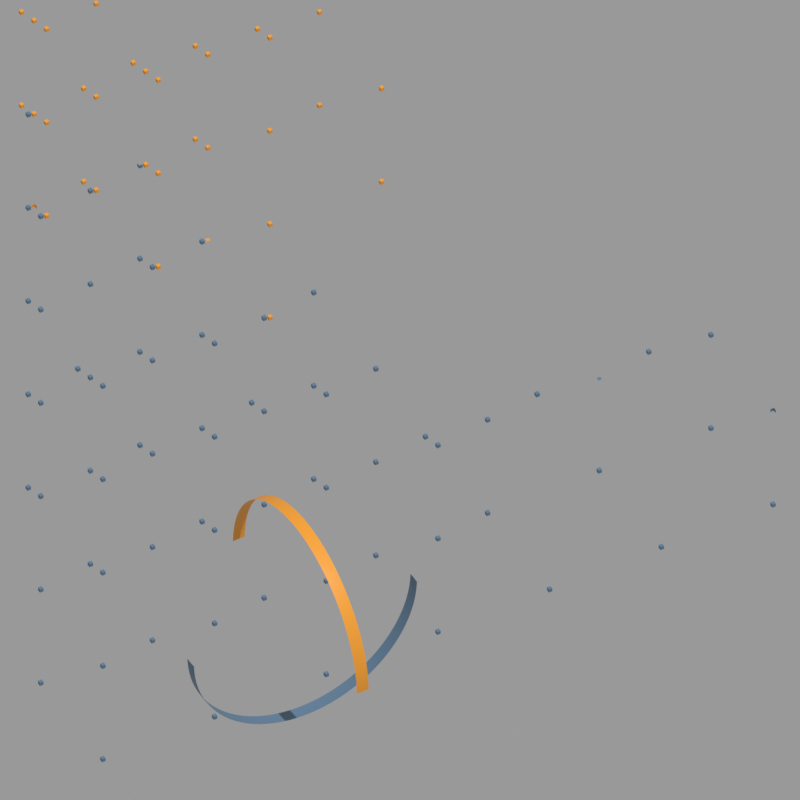 # Source: partition_finding.blend  (saved by Blender 3.5.8; exported with 4.5.12 LTS)
import bpy
from mathutils import Matrix  # noqa: F401  (used for matrix-valued properties, if any)

bpy.ops.wm.read_factory_settings(use_empty=True)
scene = bpy.context.scene
scene.name = 'Scene'

# ---- collections
col_collection = bpy.data.collections.new('Collection'); scene.collection.children.link(col_collection)
col_cube_2_partition = bpy.data.collections.new('Cube 2 Partition'); scene.collection.children.link(col_cube_2_partition)
col_cube_3_partitions = bpy.data.collections.new('Cube 3 Partitions'); scene.collection.children.link(col_cube_3_partitions)

# ---- materials (node trees are filled in below, after node groups)
mat_material_001 = bpy.data.materials.new('Material.001')
mat_material_002 = bpy.data.materials.new('Material.002')
mat_material_003 = bpy.data.materials.new('Material.003')

# ---- node groups
ng_geometry_nodes = bpy.data.node_groups.new('Geometry Nodes', 'GeometryNodeTree')
_s = ng_geometry_nodes.interface.new_socket(name='Geometry', in_out='OUTPUT', socket_type='NodeSocketGeometry')
_s = ng_geometry_nodes.interface.new_socket(name='Distance', in_out='OUTPUT', socket_type='NodeSocketFloat')
_s = ng_geometry_nodes.interface.new_socket(name='Distance', in_out='OUTPUT', socket_type='NodeSocketFloat')
_s = ng_geometry_nodes.interface.new_socket(name='Distance', in_out='OUTPUT', socket_type='NodeSocketFloat')
_s = ng_geometry_nodes.interface.new_socket(name='Geometry', in_out='INPUT', socket_type='NodeSocketGeometry')
ng_geometry_nodes.is_modifier = True
_N = ng_geometry_nodes.nodes; _L = ng_geometry_nodes.links
n0 = _N.new('ShaderNodeCombineXYZ'); n0.name = 'Combine XYZ.001'; n0.location = (-507, 669)
n0.hide = True
n1 = _N.new('GeometryNodeCurvePrimitiveLine'); n1.name = 'Curve Line'; n1.location = (-345, 709)
n1.inputs[2].default_value = (1.0, 0.0, 0.0)
n2 = _N.new('ShaderNodeCombineXYZ'); n2.name = 'Combine XYZ'; n2.location = (-507, 588)
n2.hide = True
n3 = _N.new('ShaderNodeMath'); n3.name = 'Math'; n3.location = (-669, 790)
n3.operation = 'MULTIPLY'
n3.inputs[1].default_value = -1.0
n4 = _N.new('ShaderNodeValue'); n4.name = 'Value'; n4.location = (-831, 669)
n4.outputs[0].default_value = 0.01
n5 = _N.new('GeometryNodeResampleCurve'); n5.name = 'Resample Curve'; n5.location = (-162, 709)
n5.keep_last_segment = False
n6 = _N.new('GeometryNodeCurveToMesh'); n6.name = 'Curve to Mesh.002'; n6.location = (81, -122)
n7 = _N.new('NodeGroupOutput'); n7.name = 'Group Output'; n7.location = (3304, 203)
n8 = _N.new('GeometryNodeCurveArc'); n8.name = 'Arc.001'; n8.location = (-101, -243)
n9 = _N.new('GeometryNodeCurvePrimitiveCircle'); n9.name = 'Curve Circle.003'; n9.location = (851, 486)
n9.inputs[0].default_value = 16
n9.inputs[4].default_value = 0.05
n10 = _N.new('GeometryNodeCurveToMesh'); n10.name = 'Curve to Mesh.005'; n10.location = (831, 1013)
n10.inputs[3].default_value = True
n11 = _N.new('GeometryNodeCurveToMesh'); n11.name = 'Curve to Mesh.004'; n11.location = (831, 669)
n11.inputs[3].default_value = True
n12 = _N.new('ShaderNodeMath'); n12.name = 'Math.012'; n12.location = (-345, 973)
n12.operation = 'DIVIDE'
n12.inputs[1].default_value = 57.3
n13 = _N.new('ShaderNodeValue'); n13.name = 'Value.006'; n13.location = (-507, 1074)
n13.width = 133
n13.outputs[0].default_value = 90.0
n14 = _N.new('ShaderNodeMath'); n14.name = 'Math.013'; n14.location = (-345, 1135)
n14.operation = 'DIVIDE'
n14.inputs[1].default_value = 57.3
n15 = _N.new('ShaderNodeValue'); n15.name = 'Value.007'; n15.location = (-507, 1277)
n15.width = 133
n15.outputs[0].default_value = -90.0
n16 = _N.new('ShaderNodeMath'); n16.name = 'Math.015'; n16.location = (-345, 1338)
n16.operation = 'DIVIDE'
n16.inputs[1].default_value = 57.3
n17 = _N.new('ShaderNodeMath'); n17.name = 'Math.016'; n17.location = (-20, 1338)
n17.operation = 'SUBTRACT'
n18 = _N.new('ShaderNodeMath'); n18.name = 'Math.014'; n18.location = (0, 1135)
n18.operation = 'SUBTRACT'
n19 = _N.new('ShaderNodeMath'); n19.name = 'Math.011'; n19.location = (-182, 973)
n19.operation = 'DIVIDE'
n19.inputs[1].default_value = 2.0
n20 = _N.new('GeometryNodeJoinGeometry'); n20.name = 'Join Geometry'; n20.location = (365, -182)
n21 = _N.new('GeometryNodeProximity'); n21.name = 'Geometry Proximity.001'; n21.location = (365, 142)
n21.target_element = 'EDGES'
n22 = _N.new('GeometryNodeProximity'); n22.name = 'Geometry Proximity.002'; n22.location = (365, -20)
n22.target_element = 'EDGES'
n23 = _N.new('GeometryNodeProximity'); n23.name = 'Geometry Proximity'; n23.location = (365, -263)
n23.target_element = 'EDGES'
n24 = _N.new('ShaderNodeMath'); n24.name = 'Math.001'; n24.location = (588, -263)
n24.operation = 'SUBTRACT'
n25 = _N.new('FunctionNodeCompare'); n25.name = 'Compare'; n25.location = (750, -263)
n25.inputs[6].default_value = (0.0, 0.0, 0.0, 0.0)
n25.inputs[7].default_value = (0.0, 0.0, 0.0, 0.0)
n26 = _N.new('GeometryNodeSeparateGeometry'); n26.name = 'Separate Geometry'; n26.location = (912, -263)
n27 = _N.new('GeometryNodeInstanceOnPoints'); n27.name = 'Instance on Points.001'; n27.location = (-421, -523)
n27.hide = True
n28 = _N.new('GeometryNodeMeshLine'); n28.name = 'Mesh Line.002'; n28.location = (-426, -588)
n28.hide = True
n28.inputs[2].default_value = (0.0, 0.0, -1.0)
n29 = _N.new('GeometryNodeMeshLine'); n29.name = 'Mesh Line'; n29.location = (-640, -498)
n29.hide = True
n29.inputs[2].default_value = (-1.0, 0.0, 0.0)
n29.inputs[3].default_value = (1.0, 0.0, 0.0)
n30 = _N.new('GeometryNodeMeshLine'); n30.name = 'Mesh Line.001'; n30.location = (-649, -547)
n30.hide = True
n30.inputs[2].default_value = (0.0, -1.0, 0.0)
n30.inputs[3].default_value = (0.0, 1.0, 0.0)
n31 = _N.new('GeometryNodeInstanceOnPoints'); n31.name = 'Instance on Points.002'; n31.location = (-243, -527)
n31.hide = True
n32 = _N.new('GeometryNodeMeshCube'); n32.name = 'Cube'; n32.location = (-243, -588)
n33 = _N.new('ShaderNodeValue'); n33.name = 'Value.001'; n33.location = (-953, -426)
n33.outputs[0].default_value = 2.0
n34 = _N.new('NodeReroute'); n34.name = 'Reroute.001'; n34.location = (-750, -628)
n34.width = 16
n34.socket_idname = 'NodeSocketInt'
n35 = _N.new('GeometryNodeSwitch'); n35.name = 'Switch'; n35.location = (-953, -588)
n35.input_type = 'INT'
n35.inputs[1].default_value = 64
n35.inputs[2].default_value = 16
n36 = _N.new('GeometryNodeIsViewport'); n36.name = 'Is Viewport'; n36.location = (-1135, -588)
n37 = _N.new('GeometryNodeInstanceOnPoints'); n37.name = 'Instance on Points'; n37.location = (-81, -527)
n37.hide = True
n38 = _N.new('GeometryNodeRealizeInstances'); n38.name = 'Realize Instances'; n38.location = (81, -527)
n39 = _N.new('ShaderNodeMath'); n39.name = 'Math.002'; n39.location = (-649, -628)
n39.operation = 'DIVIDE'
n40 = _N.new('GeometryNodeMergeByDistance'); n40.name = 'Merge by Distance'; n40.location = (243, -527)
n41 = _N.new('ShaderNodeMath'); n41.name = 'Math.006'; n41.location = (81, -608)
n41.operation = 'DIVIDE'
n41.inputs[1].default_value = 4.0
n42 = _N.new('ShaderNodeMath'); n42.name = 'Math.003'; n42.location = (-486, -790)
n42.operation = 'MULTIPLY'
n42.inputs[0].default_value = 1.414
n43 = _N.new('GeometryNodeMeshCone'); n43.name = 'Cone'; n43.location = (-324, -790)
n43.inputs[0].default_value = 4
n43.inputs[1].default_value = 2
n43.inputs[2].default_value = 2
n44 = _N.new('GeometryNodeTransform'); n44.name = 'Transform Geometry.004'; n44.location = (-162, -790)
n44.inputs[2].default_value = (0.0, 0.0, 0.7854)
n45 = _N.new('ShaderNodeCombineXYZ'); n45.name = 'Combine XYZ.002'; n45.location = (-324, -1115)
n45.hide = True
n46 = _N.new('ShaderNodeMath'); n46.name = 'Math.004'; n46.location = (-324, -1155)
n46.operation = 'MULTIPLY'
n46.inputs[1].default_value = -1.0
n47 = _N.new('GeometryNodeTransform'); n47.name = 'Transform Geometry.003'; n47.location = (20, -871)
n47.hide = True
n47.inputs[2].default_value = (1.571, 0.0, 0.0)
n48 = _N.new('GeometryNodeTransform'); n48.name = 'Transform Geometry.005'; n48.location = (20, -912)
n48.hide = True
n48.inputs[2].default_value = (1.571, 0.0, 1.571)
n49 = _N.new('GeometryNodeTransform'); n49.name = 'Transform Geometry.006'; n49.location = (20, -953)
n49.hide = True
n49.inputs[2].default_value = (1.571, 0.0, 3.142)
n50 = _N.new('GeometryNodeTransform'); n50.name = 'Transform Geometry.007'; n50.location = (20, -993)
n50.hide = True
n50.inputs[2].default_value = (1.571, 0.0, -1.571)
n51 = _N.new('GeometryNodeTransform'); n51.name = 'Transform Geometry.008'; n51.location = (20, -1034)
n51.hide = True
n51.inputs[2].default_value = (3.142, 0.0, 0.0)
n52 = _N.new('GeometryNodeJoinGeometry'); n52.name = 'Join Geometry.002'; n52.location = (20, -831)
n52.hide = True
n53 = _N.new('GeometryNodeMergeByDistance'); n53.name = 'Merge by Distance.001'; n53.location = (182, -831)
n54 = _N.new('GeometryNodeSetMaterial'); n54.name = 'Set Material'; n54.location = (405, -527)
n54.inputs[2].default_value = mat_material_001
n55 = _N.new('ShaderNodeMath'); n55.name = 'Math.010'; n55.location = (-1155, -122)
n55.operation = 'DIVIDE'
n55.inputs[1].default_value = 2.0
n56 = _N.new('ShaderNodeMath'); n56.name = 'Math.009'; n56.location = (-1317, -122)
n56.operation = 'DIVIDE'
n56.inputs[1].default_value = 57.3
n57 = _N.new('ShaderNodeMath'); n57.name = 'Math.008'; n57.location = (-1317, 41)
n57.operation = 'DIVIDE'
n57.inputs[1].default_value = 57.3
n58 = _N.new('ShaderNodeMath'); n58.name = 'Math.007'; n58.location = (-993, 41)
n58.operation = 'SUBTRACT'
n59 = _N.new('GeometryNodeTransform'); n59.name = 'Transform Geometry.002'; n59.location = (1100, -180)
n59.inputs[1].default_value = (2.85, 1.92, 0.0)
n60 = _N.new('GeometryNodeTransform'); n60.name = 'Transform Geometry.011'; n60.location = (1640, 1020)
n60.inputs[1].default_value = (-1.27, 3.37, 0.0)
n61 = _N.new('GeometryNodeJoinGeometry'); n61.name = 'Join Geometry.003'; n61.location = (1440, 1020)
n62 = _N.new('GeometryNodeStoreNamedAttribute'); n62.name = 'Store Named Attribute'; n62.location = (1320, -100)
n62.data_type = 'FLOAT_COLOR'
n62.inputs[2].default_value = 'c'
n62.inputs[3].default_value = (1.0, 0.3968, 0.0356, 0.0)
n63 = _N.new('GeometryNodeStoreNamedAttribute'); n63.name = 'Store Named Attribute.001'; n63.location = (1320, -300)
n63.data_type = 'FLOAT_COLOR'
n63.inputs[2].default_value = 'c'
n63.inputs[3].default_value = (0.1274, 0.227, 0.3419, 0.0)
n64 = _N.new('GeometryNodeStoreNamedAttribute'); n64.name = 'Store Named Attribute.003'; n64.location = (1080, 1020)
n64.data_type = 'FLOAT_COLOR'
n64.inputs[2].default_value = 'c'
n64.inputs[3].default_value = (0.1274, 0.227, 0.3419, 0.0)
n65 = _N.new('GeometryNodeStoreNamedAttribute'); n65.name = 'Store Named Attribute.002'; n65.location = (1120, 800)
n65.data_type = 'FLOAT_COLOR'
n65.inputs[2].default_value = 'c'
n65.inputs[3].default_value = (1.0, 0.3968, 0.0356, 0.0)
n66 = _N.new('ShaderNodeValue'); n66.name = 'Value.003'; n66.location = (-1480, 0)
n66.width = 133
n66.outputs[0].default_value = 90.0
n67 = _N.new('GeometryNodeTransform'); n67.name = 'Transform Geometry.001'; n67.location = (-365, 142)
n67.inputs[2].default_value = (0.0, 0.0, 1.571)
n67.inputs[3].default_value = (1.0, 1.0, -1.0)
n68 = _N.new('GeometryNodeTransform'); n68.name = 'Transform Geometry'; n68.location = (-669, 41)
n68.inputs[2].default_value = (1.571, 0.0, 0.0)
n69 = _N.new('GeometryNodeCurveArc'); n69.name = 'Arc'; n69.location = (-831, 41)
n69.inputs[0].default_value = 64
n69.inputs[4].default_value = 0.0001
n70 = _N.new('GeometryNodeJoinGeometry'); n70.name = 'Join Geometry.001'; n70.location = (2047, 41)
n71 = _N.new('GeometryNodeSetMaterial'); n71.name = 'Set Material.005'; n71.location = (2267, 60)
n71.inputs[2].default_value = mat_material_001
n72 = _N.new('ShaderNodeValue'); n72.name = 'Value.004'; n72.location = (-1479, -122)
n72.outputs[0].default_value = 180.0
n73 = _N.new('ShaderNodeValue'); n73.name = 'Value.002'; n73.location = (-800, 340)
n73.outputs[0].default_value = 0.1047
n74 = _N.new('ShaderNodeMath'); n74.name = 'Math.005'; n74.location = (-620, 260)
n74.operation = 'MULTIPLY'
n74.inputs[1].default_value = -1.0
n75 = _N.new('ShaderNodeCombineXYZ'); n75.name = 'Combine XYZ.003'; n75.location = (-446, 324)
n75.hide = True
n76 = _N.new('ShaderNodeCombineXYZ'); n76.name = 'Combine XYZ.004'; n76.location = (-446, 284)
n76.hide = True
n77 = _N.new('ShaderNodeValue'); n77.name = 'Value.005'; n77.location = (-1660, -60)
n77.outputs[0].default_value = 6.0
n78 = _N.new('GeometryNodeCurveToMesh'); n78.name = 'Curve to Mesh.001'; n78.location = (81, 20)
n79 = _N.new('GeometryNodeTransform'); n79.name = 'Transform Geometry.009'; n79.location = (-365, -203)
n80 = _N.new('GeometryNodeCurveArc'); n80.name = 'Arc.002'; n80.location = (360, 1180)
n80.inputs[0].default_value = 32
n81 = _N.new('GeometryNodeCurveArc'); n81.name = 'Arc.003'; n81.location = (365, 831)
n81.inputs[0].default_value = 32
n82 = _N.new('GeometryNodeCurvePrimitiveCircle'); n82.name = 'Curve Circle.004'; n82.location = (600, 840)
n82.inputs[0].default_value = 16
n82.inputs[4].default_value = 0.05
n83 = _N.new('GeometryNodeInputNamedAttribute'); n83.name = 'Named Attribute'; n83.location = (56, -122)
n83.inputs[0].default_value = 'radius'
n84 = _N.new('GeometryNodeSwitch'); n84.name = 'Switch.001'; n84.location = (56, -122)
n84.input_type = 'FLOAT'
n84.inputs[1].default_value = 1.0
n85 = _N.new('GeometryNodeInputNamedAttribute'); n85.name = 'Named Attribute.001'; n85.location = (806, 1013)
n85.inputs[0].default_value = 'radius'
n86 = _N.new('GeometryNodeSwitch'); n86.name = 'Switch.002'; n86.location = (806, 1013)
n86.input_type = 'FLOAT'
n86.inputs[1].default_value = 1.0
n87 = _N.new('GeometryNodeInputNamedAttribute'); n87.name = 'Named Attribute.002'; n87.location = (806, 669)
n87.inputs[0].default_value = 'radius'
n88 = _N.new('GeometryNodeSwitch'); n88.name = 'Switch.003'; n88.location = (806, 669)
n88.input_type = 'FLOAT'
n88.inputs[1].default_value = 1.0
n89 = _N.new('GeometryNodeInputNamedAttribute'); n89.name = 'Named Attribute.003'; n89.location = (56, 20)
n89.inputs[0].default_value = 'radius'
n90 = _N.new('GeometryNodeSwitch'); n90.name = 'Switch.004'; n90.location = (56, 20)
n90.input_type = 'FLOAT'
n90.inputs[1].default_value = 1.0
_L.new(n69.outputs[0], n68.inputs[0])
_L.new(n68.outputs[0], n67.inputs[0])
_L.new(n78.outputs[0], n20.inputs[0])
_L.new(n6.outputs[0], n20.inputs[0])
_L.new(n29.outputs[0], n27.inputs[0])
_L.new(n30.outputs[0], n27.inputs[2])
_L.new(n27.outputs[0], n31.inputs[0])
_L.new(n28.outputs[0], n31.inputs[2])
_L.new(n34.outputs[0], n29.inputs[0])
_L.new(n34.outputs[0], n30.inputs[0])
_L.new(n34.outputs[0], n28.inputs[0])
_L.new(n20.outputs[0], n23.inputs[0])
_L.new(n37.outputs[0], n38.inputs[0])
_L.new(n23.outputs[1], n7.inputs[1])
_L.new(n40.outputs[0], n54.inputs[0])
_L.new(n67.outputs[0], n78.inputs[0])
_L.new(n79.outputs[0], n6.inputs[0])
_L.new(n4.outputs[0], n2.inputs[0])
_L.new(n4.outputs[0], n3.inputs[0])
_L.new(n3.outputs[0], n0.inputs[0])
_L.new(n0.outputs[0], n1.inputs[0])
_L.new(n2.outputs[0], n1.inputs[1])
_L.new(n78.outputs[0], n21.inputs[0])
_L.new(n6.outputs[0], n22.inputs[0])
_L.new(n22.outputs[1], n7.inputs[3])
_L.new(n1.outputs[0], n5.inputs[0])
_L.new(n21.outputs[1], n7.inputs[2])
_L.new(n38.outputs[0], n40.inputs[0])
_L.new(n23.outputs[1], n24.inputs[1])
_L.new(n21.outputs[1], n24.inputs[0])
_L.new(n24.outputs[0], n25.inputs[0])
_L.new(n34.outputs[0], n39.inputs[1])
_L.new(n33.outputs[0], n39.inputs[0])
_L.new(n39.outputs[0], n32.inputs[0])
_L.new(n62.outputs[0], n70.inputs[0])
_L.new(n54.outputs[0], n26.inputs[0])
_L.new(n25.outputs[0], n26.inputs[1])
_L.new(n63.outputs[0], n70.inputs[0])
_L.new(n26.outputs[0], n59.inputs[0])
_L.new(n47.outputs[0], n52.inputs[0])
_L.new(n43.outputs[0], n44.inputs[0])
_L.new(n44.outputs[0], n52.inputs[0])
_L.new(n44.outputs[0], n47.inputs[0])
_L.new(n44.outputs[0], n48.inputs[0])
_L.new(n48.outputs[0], n52.inputs[0])
_L.new(n44.outputs[0], n49.inputs[0])
_L.new(n49.outputs[0], n52.inputs[0])
_L.new(n44.outputs[0], n50.inputs[0])
_L.new(n50.outputs[0], n52.inputs[0])
_L.new(n44.outputs[0], n51.inputs[0])
_L.new(n51.outputs[0], n52.inputs[0])
_L.new(n52.outputs[0], n53.inputs[0])
_L.new(n39.outputs[0], n42.inputs[1])
_L.new(n39.outputs[0], n43.inputs[5])
_L.new(n42.outputs[0], n43.inputs[4])
_L.new(n46.outputs[0], n45.inputs[2])
_L.new(n39.outputs[0], n46.inputs[0])
_L.new(n45.outputs[0], n44.inputs[1])
_L.new(n31.outputs[0], n37.inputs[0])
_L.new(n32.outputs[0], n37.inputs[2])
_L.new(n68.outputs[0], n79.inputs[0])
_L.new(n73.outputs[0], n75.inputs[2])
_L.new(n73.outputs[0], n74.inputs[0])
_L.new(n74.outputs[0], n76.inputs[2])
_L.new(n57.outputs[0], n58.inputs[0])
_L.new(n66.outputs[0], n57.inputs[0])
_L.new(n72.outputs[0], n56.inputs[0])
_L.new(n58.outputs[0], n69.inputs[5])
_L.new(n55.outputs[0], n58.inputs[1])
_L.new(n56.outputs[0], n69.inputs[6])
_L.new(n56.outputs[0], n55.inputs[0])
_L.new(n35.outputs[0], n34.inputs[0])
_L.new(n36.outputs[0], n35.inputs[0])
_L.new(n79.outputs[0], n11.inputs[0])
_L.new(n39.outputs[0], n41.inputs[0])
_L.new(n41.outputs[0], n40.inputs[2])
_L.new(n61.outputs[0], n60.inputs[0])
_L.new(n67.outputs[0], n10.inputs[0])
_L.new(n60.outputs[0], n70.inputs[0])
_L.new(n64.outputs[0], n61.inputs[0])
_L.new(n65.outputs[0], n61.inputs[0])
_L.new(n14.outputs[0], n18.inputs[0])
_L.new(n13.outputs[0], n14.inputs[0])
_L.new(n77.outputs[0], n12.inputs[0])
_L.new(n19.outputs[0], n18.inputs[1])
_L.new(n12.outputs[0], n19.inputs[0])
_L.new(n18.outputs[0], n80.inputs[5])
_L.new(n12.outputs[0], n80.inputs[6])
_L.new(n12.outputs[0], n81.inputs[6])
_L.new(n16.outputs[0], n17.inputs[0])
_L.new(n15.outputs[0], n16.inputs[0])
_L.new(n17.outputs[0], n81.inputs[5])
_L.new(n19.outputs[0], n17.inputs[1])
_L.new(n59.outputs[0], n62.inputs[0])
_L.new(n26.outputs[1], n63.inputs[0])
_L.new(n70.outputs[0], n71.inputs[0])
_L.new(n10.outputs[0], n64.inputs[0])
_L.new(n11.outputs[0], n65.inputs[0])
_L.new(n71.outputs[0], n7.inputs[0])
_L.new(n81.outputs[0], n6.inputs[1])
_L.new(n80.outputs[0], n78.inputs[1])
_L.new(n80.outputs[0], n10.inputs[1])
_L.new(n81.outputs[0], n11.inputs[1])
_L.new(n83.outputs[1], n84.inputs[0])
_L.new(n83.outputs[0], n84.inputs[2])
_L.new(n84.outputs[0], n6.inputs[2])
_L.new(n85.outputs[1], n86.inputs[0])
_L.new(n85.outputs[0], n86.inputs[2])
_L.new(n86.outputs[0], n10.inputs[2])
_L.new(n87.outputs[1], n88.inputs[0])
_L.new(n87.outputs[0], n88.inputs[2])
_L.new(n88.outputs[0], n11.inputs[2])
_L.new(n89.outputs[1], n90.inputs[0])
_L.new(n89.outputs[0], n90.inputs[2])
_L.new(n90.outputs[0], n78.inputs[2])
n7.is_active_output = True
ng_geometry_nodes_002 = bpy.data.node_groups.new('Geometry Nodes.002', 'GeometryNodeTree')
_s = ng_geometry_nodes_002.interface.new_socket(name='Geometry', in_out='OUTPUT', socket_type='NodeSocketGeometry')
_s = ng_geometry_nodes_002.interface.new_socket(name='Geometry', in_out='INPUT', socket_type='NodeSocketGeometry')
ng_geometry_nodes_002.is_modifier = True
_N = ng_geometry_nodes_002.nodes; _L = ng_geometry_nodes_002.links
n0 = _N.new('GeometryNodeInstanceOnPoints'); n0.name = 'Instance on Points.001'; n0.location = (-180, -800)
n0.hide = True
n1 = _N.new('GeometryNodeMeshLine'); n1.name = 'Mesh Line.002'; n1.location = (-180, -860)
n1.hide = True
n1.inputs[2].default_value = (0.0, 0.0, -1.0)
n2 = _N.new('GeometryNodeMeshLine'); n2.name = 'Mesh Line'; n2.location = (-400, -780)
n2.hide = True
n2.inputs[2].default_value = (-1.0, 0.0, 0.0)
n2.inputs[3].default_value = (1.0, 0.0, 0.0)
n3 = _N.new('GeometryNodeMeshLine'); n3.name = 'Mesh Line.001'; n3.location = (-400, -820)
n3.hide = True
n3.inputs[2].default_value = (0.0, -1.0, 0.0)
n3.inputs[3].default_value = (0.0, 1.0, 0.0)
n4 = _N.new('GeometryNodeInstanceOnPoints'); n4.name = 'Instance on Points.002'; n4.location = (0, -800)
n4.hide = True
n5 = _N.new('GeometryNodeMeshCube'); n5.name = 'Cube'; n5.location = (0, -860)
n6 = _N.new('ShaderNodeValue'); n6.name = 'Value.001'; n6.location = (-720, -700)
n6.outputs[0].default_value = 2.0
n7 = _N.new('NodeReroute'); n7.name = 'Reroute.001'; n7.location = (-500, -900)
n7.width = 16
n7.socket_idname = 'NodeSocketInt'
n8 = _N.new('GeometryNodeSwitch'); n8.name = 'Switch'; n8.location = (-720, -860)
n8.input_type = 'INT'
n8.inputs[1].default_value = 64
n8.inputs[2].default_value = 32
n9 = _N.new('GeometryNodeIsViewport'); n9.name = 'Is Viewport'; n9.location = (-900, -860)
n10 = _N.new('GeometryNodeInstanceOnPoints'); n10.name = 'Instance on Points'; n10.location = (160, -800)
n10.hide = True
n11 = _N.new('GeometryNodeRealizeInstances'); n11.name = 'Realize Instances'; n11.location = (320, -800)
n12 = _N.new('ShaderNodeMath'); n12.name = 'Math.002'; n12.location = (-400, -900)
n12.operation = 'DIVIDE'
n13 = _N.new('ShaderNodeMath'); n13.name = 'Math.006'; n13.location = (320, -880)
n13.operation = 'DIVIDE'
n13.inputs[1].default_value = 4.0
n14 = _N.new('ShaderNodeMath'); n14.name = 'Math.003'; n14.location = (-240, -1080)
n14.operation = 'MULTIPLY'
n14.inputs[0].default_value = 1.414
n15 = _N.new('GeometryNodeMeshCone'); n15.name = 'Cone'; n15.location = (-80, -1080)
n15.inputs[0].default_value = 4
n15.inputs[1].default_value = 2
n15.inputs[2].default_value = 2
n16 = _N.new('GeometryNodeTransform'); n16.name = 'Transform Geometry.004'; n16.location = (80, -1080)
n16.inputs[2].default_value = (0.0, 0.0, 0.7854)
n17 = _N.new('ShaderNodeCombineXYZ'); n17.name = 'Combine XYZ.002'; n17.location = (-80, -1400)
n17.hide = True
n18 = _N.new('ShaderNodeMath'); n18.name = 'Math.004'; n18.location = (-80, -1440)
n18.operation = 'MULTIPLY'
n18.inputs[1].default_value = -1.0
n19 = _N.new('GeometryNodeTransform'); n19.name = 'Transform Geometry.005'; n19.location = (260, -1160)
n19.hide = True
n19.inputs[2].default_value = (1.571, 0.0, 0.0)
n20 = _N.new('GeometryNodeTransform'); n20.name = 'Transform Geometry.006'; n20.location = (260, -1200)
n20.hide = True
n20.inputs[2].default_value = (1.571, 0.0, 1.571)
n21 = _N.new('GeometryNodeTransform'); n21.name = 'Transform Geometry.007'; n21.location = (260, -1240)
n21.hide = True
n21.inputs[2].default_value = (1.571, 0.0, 3.142)
n22 = _N.new('GeometryNodeTransform'); n22.name = 'Transform Geometry.008'; n22.location = (260, -1280)
n22.hide = True
n22.inputs[2].default_value = (1.571, 0.0, -1.571)
n23 = _N.new('GeometryNodeTransform'); n23.name = 'Transform Geometry.009'; n23.location = (260, -1320)
n23.hide = True
n23.inputs[2].default_value = (3.142, 0.0, 0.0)
n24 = _N.new('GeometryNodeJoinGeometry'); n24.name = 'Join Geometry.002'; n24.location = (260, -1120)
n24.hide = True
n25 = _N.new('GeometryNodeMergeByDistance'); n25.name = 'Merge by Distance.001'; n25.location = (420, -1120)
n26 = _N.new('GeometryNodeMergeByDistance'); n26.name = 'Merge by Distance'; n26.location = (480, -800)
n27 = _N.new('NodeReroute'); n27.name = 'Reroute'; n27.location = (128, 131)
n27.width = 16
n27.socket_idname = 'NodeSocketGeometry'
n28 = _N.new('GeometryNodeProximity'); n28.name = 'Geometry Proximity.001'; n28.location = (1352, -260)
n28.hide = True
n28.target_element = 'EDGES'
n29 = _N.new('GeometryNodeProximity'); n29.name = 'Geometry Proximity.002'; n29.location = (1312, -300)
n29.hide = True
n29.target_element = 'EDGES'
n30 = _N.new('ShaderNodeMath'); n30.name = 'Math.001'; n30.location = (1784, -420)
n30.hide = True
n30.operation = 'SUBTRACT'
n31 = _N.new('GeometryNodeSetMaterial'); n31.name = 'Set Material'; n31.location = (640, -800)
n31.inputs[2].default_value = mat_material_001
n32 = _N.new('FunctionNodeCompare'); n32.name = 'Compare.001'; n32.location = (1784, -700)
n32.hide = True
n32.inputs[6].default_value = (0.0, 0.0, 0.0, 0.0)
n32.inputs[7].default_value = (0.0, 0.0, 0.0, 0.0)
n33 = _N.new('ShaderNodeMath'); n33.name = 'Math.005'; n33.location = (1784, -660)
n33.hide = True
n33.operation = 'SUBTRACT'
n34 = _N.new('GeometryNodeSeparateGeometry'); n34.name = 'Separate Geometry.001'; n34.location = (1784, -740)
n35 = _N.new('GeometryNodeProximity'); n35.name = 'Geometry Proximity.003'; n35.location = (1294, -340)
n35.hide = True
n35.target_element = 'EDGES'
n36 = _N.new('GeometryNodeProximity'); n36.name = 'Geometry Proximity'; n36.location = (1562, -540)
n36.target_element = 'EDGES'
n37 = _N.new('GeometryNodeSeparateGeometry'); n37.name = 'Separate Geometry.002'; n37.location = (1784, -1000)
n38 = _N.new('GeometryNodeSeparateGeometry'); n38.name = 'Separate Geometry'; n38.location = (1784, -500)
n39 = _N.new('GeometryNodeTransform'); n39.name = 'Transform Geometry.011'; n39.location = (2044, -1100)
n39.inputs[1].default_value = (2.0, 0.1, 0.0)
n40 = _N.new('GeometryNodeJoinGeometry'); n40.name = 'Join Geometry.001'; n40.location = (2584, -780)
n41 = _N.new('NodeReroute'); n41.name = 'Reroute.002'; n41.location = (3120, 420)
n41.width = 16
n41.socket_idname = 'NodeSocketGeometry'
n42 = _N.new('GeometryNodeJoinGeometry'); n42.name = 'Join Geometry.003'; n42.location = (3724, -640)
n43 = _N.new('NodeGroupOutput'); n43.name = 'Group Output'; n43.location = (4164, -100)
n44 = _N.new('GeometryNodeTransform'); n44.name = 'Transform Geometry.012'; n44.location = (2400, 560)
n44.inputs[1].default_value = (-1.95, 3.43, 0.0)
n45 = _N.new('GeometryNodeTransform'); n45.name = 'Transform Geometry.002'; n45.location = (220, -40)
n45.hide = True
n45.inputs[2].default_value = (-0.7854, 0.0, -1.571)
n46 = _N.new('GeometryNodeStoreNamedAttribute'); n46.name = 'Store Named Attribute.003'; n46.location = (2304, -500)
n46.data_type = 'FLOAT_COLOR'
n46.inputs[2].default_value = 'c'
n46.inputs[3].default_value = (1.0, 0.2288, 0.2486, 0.0)
n47 = _N.new('GeometryNodeStoreNamedAttribute'); n47.name = 'Store Named Attribute.004'; n47.location = (2284, -720)
n47.data_type = 'FLOAT_COLOR'
n47.inputs[2].default_value = 'c'
n47.inputs[3].default_value = (0.218, 1.0, 0.159, 0.0)
n48 = _N.new('GeometryNodeStoreNamedAttribute'); n48.name = 'Store Named Attribute.005'; n48.location = (2284, -980)
n48.data_type = 'FLOAT_COLOR'
n48.inputs[2].default_value = 'c'
n48.inputs[3].default_value = (0.481, 0.467, 1.0, 0.0)
n49 = _N.new('ShaderNodeValue'); n49.name = 'Value.003'; n49.location = (-2000, 220)
n49.width = 133
n49.outputs[0].default_value = 90.0
n50 = _N.new('ShaderNodeMath'); n50.name = 'Math.008'; n50.location = (-1820, 280)
n50.operation = 'DIVIDE'
n50.inputs[1].default_value = 57.3
n51 = _N.new('GeometryNodeJoinGeometry'); n51.name = 'Join Geometry.004'; n51.location = (1320, 420)
n52 = _N.new('GeometryNodeCurveArc'); n52.name = 'Arc'; n52.location = (-1160, 300)
n52.inputs[0].default_value = 128
n53 = _N.new('ShaderNodeMath'); n53.name = 'Math.011'; n53.location = (-1420, 300)
n53.operation = 'SUBTRACT'
n54 = _N.new('ShaderNodeMath'); n54.name = 'Math.009'; n54.location = (-1820, 120)
n54.operation = 'DIVIDE'
n54.inputs[1].default_value = 57.3
n55 = _N.new('ShaderNodeMath'); n55.name = 'Math.010'; n55.location = (-1640, 120)
n55.operation = 'DIVIDE'
n55.inputs[1].default_value = 2.0
n56 = _N.new('GeometryNodeJoinGeometry'); n56.name = 'Join Geometry'; n56.location = (1062, 280)
n57 = _N.new('GeometryNodeCurvePrimitiveLine'); n57.name = 'Curve Line'; n57.location = (-820, 40)
n57.inputs[2].default_value = (0.0, 1.0, 0.0)
n58 = _N.new('ShaderNodeCombineXYZ'); n58.name = 'Combine XYZ.001'; n58.location = (-1000, -160)
n59 = _N.new('ShaderNodeMath'); n59.name = 'Math'; n59.location = (-1240, -200)
n59.operation = 'MULTIPLY'
n59.inputs[1].default_value = -1.0
n60 = _N.new('GeometryNodeSetMaterial'); n60.name = 'Set Material.001'; n60.location = (3944, -260)
n60.inputs[2].default_value = mat_material_003
n61 = _N.new('GeometryNodeResampleCurve'); n61.name = 'Resample Curve'; n61.location = (-600, 100)
n61.keep_last_segment = False
n61.inputs[2].default_value = 5
n62 = _N.new('ShaderNodeMath'); n62.name = 'Math.007'; n62.location = (1784, -920)
n62.hide = True
n62.operation = 'SUBTRACT'
n63 = _N.new('FunctionNodeCompare'); n63.name = 'Compare'; n63.location = (1784, -460)
n63.inputs[6].default_value = (0.0, 0.0, 0.0, 0.0)
n63.inputs[7].default_value = (0.0, 0.0, 0.0, 0.0)
n64 = _N.new('FunctionNodeCompare'); n64.name = 'Compare.002'; n64.location = (1784, -960)
n64.hide = True
n64.inputs[6].default_value = (0.0, 0.0, 0.0, 0.0)
n64.inputs[7].default_value = (0.0, 0.0, 0.0, 0.0)
n65 = _N.new('GeometryNodeTransform'); n65.name = 'Transform Geometry.010'; n65.location = (2044, -400)
n65.inputs[1].default_value = (1.59, 3.0, 0.0)
n66 = _N.new('GeometryNodeTransform'); n66.name = 'Transform Geometry.003'; n66.location = (2044, -740)
n66.inputs[1].default_value = (-1.0, 0.31, 0.0)
n67 = _N.new('ShaderNodeValue'); n67.name = 'Value.004'; n67.location = (-2000, 120)
n67.outputs[0].default_value = 180.0
n68 = _N.new('NodeReroute'); n68.name = 'Reroute.004'; n68.location = (888, 260)
n68.width = 16
n68.socket_idname = 'NodeSocketGeometry'
n69 = _N.new('NodeReroute'); n69.name = 'Reroute.005'; n69.location = (888, -20)
n69.width = 16
n69.socket_idname = 'NodeSocketGeometry'
n70 = _N.new('NodeReroute'); n70.name = 'Reroute.006'; n70.location = (888, -100)
n70.width = 16
n70.socket_idname = 'NodeSocketGeometry'
n71 = _N.new('GeometryNodeTransform'); n71.name = 'Transform Geometry'; n71.location = (220, 180)
n71.hide = True
n71.inputs[2].default_value = (0.7854, 0.0, 0.0)
n72 = _N.new('GeometryNodeTransform'); n72.name = 'Transform Geometry.001'; n72.location = (220, 120)
n72.hide = True
n72.inputs[2].default_value = (0.0, 1.571, 2.356)
n73 = _N.new('ShaderNodeCombineXYZ'); n73.name = 'Combine XYZ'; n73.location = (-1020, 0)
n74 = _N.new('GeometryNodeTransform'); n74.name = 'Transform Geometry.013'; n74.location = (-100, 340)
n75 = _N.new('ShaderNodeValue'); n75.name = 'Value'; n75.location = (-1300, -60)
n75.outputs[0].default_value = 0.5
n76 = _N.new('GeometryNodeCurveToMesh'); n76.name = 'Curve to Mesh.001'; n76.location = (2000, 680)
n76.inputs[3].default_value = True
n77 = _N.new('GeometryNodeCurvePrimitiveCircle'); n77.name = 'Curve Circle'; n77.location = (1121, 460)
n77.inputs[4].default_value = 0.1
n78 = _N.new('GeometryNodeCurveToMesh'); n78.name = 'Curve to Mesh.004'; n78.location = (-380, 320)
n78.mute = True
n79 = _N.new('GeometryNodeStoreNamedAttribute'); n79.name = 'Store Named Attribute.001'; n79.location = (840, 500)
n79.hide = True
n79.data_type = 'FLOAT_COLOR'
n79.inputs[2].default_value = 'c'
n79.inputs[3].default_value = (0.0786, 0.4479, 0.04896, 0.0)
n80 = _N.new('GeometryNodeStoreNamedAttribute'); n80.name = 'Store Named Attribute.002'; n80.location = (840, 440)
n80.hide = True
n80.data_type = 'FLOAT_COLOR'
n80.inputs[2].default_value = 'c'
n80.inputs[3].default_value = (0.3929, 0.4196, 1.0, 0.0)
n81 = _N.new('GeometryNodeStoreNamedAttribute'); n81.name = 'Store Named Attribute'; n81.location = (840, 560)
n81.hide = True
n81.data_type = 'FLOAT_COLOR'
n81.inputs[2].default_value = 'c'
n81.inputs[3].default_value = (0.38, 0.07745, 0.08007, 0.0)
n82 = _N.new('ShaderNodeCombineXYZ'); n82.name = 'Combine XYZ.003'; n82.location = (200, 480)
n82.width = 136
n83 = _N.new('GeometryNodeCurveToMesh'); n83.name = 'Curve to Mesh.002'; n83.location = (600, 180)
n84 = _N.new('GeometryNodeTransform'); n84.name = 'Transform Geometry.017'; n84.location = (460, 480)
n84.hide = True
n85 = _N.new('GeometryNodeTransform'); n85.name = 'Transform Geometry.018'; n85.location = (460, 440)
n85.hide = True
n86 = _N.new('GeometryNodeTransform'); n86.name = 'Transform Geometry.019'; n86.location = (460, 400)
n86.hide = True
n87 = _N.new('GeometryNodeCurveToMesh'); n87.name = 'Curve to Mesh'; n87.location = (600, 40)
n88 = _N.new('GeometryNodeCurveToMesh'); n88.name = 'Curve to Mesh.003'; n88.location = (600, -100)
n89 = _N.new('GeometryNodeInputNamedAttribute'); n89.name = 'Named Attribute'; n89.location = (1975, 680)
n89.inputs[0].default_value = 'radius'
n90 = _N.new('GeometryNodeSwitch'); n90.name = 'Switch.001'; n90.location = (1975, 680)
n90.input_type = 'FLOAT'
n90.inputs[1].default_value = 1.0
_L.new(n27.outputs[0], n71.inputs[0])
_L.new(n68.outputs[0], n56.inputs[0])
_L.new(n27.outputs[0], n72.inputs[0])
_L.new(n69.outputs[0], n56.inputs[0])
_L.new(n27.outputs[0], n45.inputs[0])
_L.new(n70.outputs[0], n56.inputs[0])
_L.new(n2.outputs[0], n0.inputs[0])
_L.new(n3.outputs[0], n0.inputs[2])
_L.new(n0.outputs[0], n4.inputs[0])
_L.new(n1.outputs[0], n4.inputs[2])
_L.new(n7.outputs[0], n2.inputs[0])
_L.new(n7.outputs[0], n3.inputs[0])
_L.new(n7.outputs[0], n1.inputs[0])
_L.new(n10.outputs[0], n11.inputs[0])
_L.new(n26.outputs[0], n31.inputs[0])
_L.new(n11.outputs[0], n26.inputs[0])
_L.new(n36.outputs[1], n30.inputs[1])
_L.new(n28.outputs[1], n30.inputs[0])
_L.new(n30.outputs[0], n63.inputs[0])
_L.new(n7.outputs[0], n12.inputs[1])
_L.new(n6.outputs[0], n12.inputs[0])
_L.new(n12.outputs[0], n5.inputs[0])
_L.new(n31.outputs[0], n38.inputs[0])
_L.new(n63.outputs[0], n38.inputs[1])
_L.new(n19.outputs[0], n24.inputs[0])
_L.new(n15.outputs[0], n16.inputs[0])
_L.new(n16.outputs[0], n24.inputs[0])
_L.new(n16.outputs[0], n19.inputs[0])
_L.new(n16.outputs[0], n20.inputs[0])
_L.new(n20.outputs[0], n24.inputs[0])
_L.new(n16.outputs[0], n21.inputs[0])
_L.new(n21.outputs[0], n24.inputs[0])
_L.new(n16.outputs[0], n22.inputs[0])
_L.new(n22.outputs[0], n24.inputs[0])
_L.new(n16.outputs[0], n23.inputs[0])
_L.new(n23.outputs[0], n24.inputs[0])
_L.new(n24.outputs[0], n25.inputs[0])
_L.new(n12.outputs[0], n14.inputs[1])
_L.new(n12.outputs[0], n15.inputs[5])
_L.new(n14.outputs[0], n15.inputs[4])
_L.new(n18.outputs[0], n17.inputs[2])
_L.new(n12.outputs[0], n18.inputs[0])
_L.new(n17.outputs[0], n16.inputs[1])
_L.new(n4.outputs[0], n10.inputs[0])
_L.new(n5.outputs[0], n10.inputs[2])
_L.new(n8.outputs[0], n7.inputs[0])
_L.new(n9.outputs[0], n8.inputs[0])
_L.new(n12.outputs[0], n13.inputs[0])
_L.new(n13.outputs[0], n26.inputs[2])
_L.new(n56.outputs[0], n36.inputs[0])
_L.new(n68.outputs[0], n28.inputs[0])
_L.new(n69.outputs[0], n29.inputs[0])
_L.new(n70.outputs[0], n35.inputs[0])
_L.new(n74.outputs[0], n27.inputs[0])
_L.new(n33.outputs[0], n32.inputs[0])
_L.new(n32.outputs[0], n34.inputs[1])
_L.new(n29.outputs[1], n33.inputs[0])
_L.new(n36.outputs[1], n33.inputs[1])
_L.new(n34.outputs[1], n66.inputs[0])
_L.new(n31.outputs[0], n34.inputs[0])
_L.new(n62.outputs[0], n64.inputs[0])
_L.new(n64.outputs[0], n37.inputs[1])
_L.new(n35.outputs[1], n62.inputs[0])
_L.new(n31.outputs[0], n37.inputs[0])
_L.new(n37.outputs[1], n39.inputs[0])
_L.new(n38.outputs[1], n65.inputs[0])
_L.new(n46.outputs[0], n40.inputs[0])
_L.new(n47.outputs[0], n40.inputs[0])
_L.new(n48.outputs[0], n40.inputs[0])
_L.new(n40.outputs[0], n42.inputs[0])
_L.new(n41.outputs[0], n42.inputs[0])
_L.new(n44.outputs[0], n41.inputs[0])
_L.new(n76.outputs[0], n44.inputs[0])
_L.new(n83.outputs[0], n68.inputs[0])
_L.new(n87.outputs[0], n69.inputs[0])
_L.new(n88.outputs[0], n70.inputs[0])
_L.new(n80.outputs[0], n51.inputs[0])
_L.new(n79.outputs[0], n51.inputs[0])
_L.new(n81.outputs[0], n51.inputs[0])
_L.new(n51.outputs[0], n76.inputs[0])
_L.new(n84.outputs[0], n81.inputs[0])
_L.new(n85.outputs[0], n79.inputs[0])
_L.new(n86.outputs[0], n80.inputs[0])
_L.new(n65.outputs[0], n46.inputs[0])
_L.new(n66.outputs[0], n47.inputs[0])
_L.new(n39.outputs[0], n48.inputs[0])
_L.new(n42.outputs[0], n60.inputs[0])
_L.new(n50.outputs[0], n53.inputs[0])
_L.new(n49.outputs[0], n50.inputs[0])
_L.new(n67.outputs[0], n54.inputs[0])
_L.new(n55.outputs[0], n53.inputs[1])
_L.new(n54.outputs[0], n55.inputs[0])
_L.new(n53.outputs[0], n52.inputs[5])
_L.new(n54.outputs[0], n52.inputs[6])
_L.new(n78.outputs[0], n74.inputs[0])
_L.new(n77.outputs[0], n76.inputs[1])
_L.new(n52.outputs[0], n78.inputs[0])
_L.new(n75.outputs[0], n59.inputs[0])
_L.new(n73.outputs[0], n57.inputs[0])
_L.new(n58.outputs[0], n57.inputs[1])
_L.new(n75.outputs[0], n73.inputs[1])
_L.new(n59.outputs[0], n58.inputs[1])
_L.new(n60.outputs[0], n43.inputs[0])
_L.new(n57.outputs[0], n61.inputs[0])
_L.new(n36.outputs[1], n62.inputs[1])
_L.new(n71.outputs[0], n84.inputs[0])
_L.new(n72.outputs[0], n85.inputs[0])
_L.new(n45.outputs[0], n86.inputs[0])
_L.new(n82.outputs[0], n86.inputs[2])
_L.new(n82.outputs[0], n85.inputs[2])
_L.new(n82.outputs[0], n84.inputs[2])
_L.new(n84.outputs[0], n83.inputs[0])
_L.new(n85.outputs[0], n87.inputs[0])
_L.new(n86.outputs[0], n88.inputs[0])
_L.new(n89.outputs[1], n90.inputs[0])
_L.new(n89.outputs[0], n90.inputs[2])
_L.new(n90.outputs[0], n76.inputs[2])
n43.is_active_output = True

# ---- material node trees
mat_material_001.use_nodes = True; mat_material_001.node_tree.nodes.clear()
_N = mat_material_001.node_tree.nodes; _L = mat_material_001.node_tree.links
n0 = _N.new('ShaderNodeVolumeScatter'); n0.name = 'Volume Scatter'; n0.location = (-208, 258)
n0.width = 140
n1 = _N.new('ShaderNodeOutputMaterial'); n1.name = 'Material Output'; n1.location = (533, 300)
n2 = _N.new('ShaderNodeMath'); n2.name = 'Math'; n2.location = (-318, 118)
n2.operation = 'MULTIPLY'
n2.inputs[1].default_value = 475.9
n3 = _N.new('ShaderNodeAttribute'); n3.name = 'Attribute'; n3.location = (-520, 421)
n3.attribute_name = 'c'
n4 = _N.new('ShaderNodeBsdfPrincipled'); n4.name = 'Principled BSDF'; n4.location = (10, 300)
n4.distribution = 'GGX'
n4.subsurface_method = 'RANDOM_WALK_SKIN'
n4.inputs[3].default_value = 1.45
n4.inputs[27].default_value = (0.0, 0.0, 0.0, 1.0)
n4.inputs[28].default_value = 1.0
_L.new(n3.outputs[2], n0.inputs[1])
_L.new(n3.outputs[2], n2.inputs[0])
_L.new(n3.outputs[0], n4.inputs[0])
_L.new(n4.outputs[0], n1.inputs[0])
n1.is_active_output = True
mat_material_002.use_nodes = True; mat_material_002.node_tree.nodes.clear()
_N = mat_material_002.node_tree.nodes; _L = mat_material_002.node_tree.links
n0 = _N.new('ShaderNodeBsdfPrincipled'); n0.name = 'Principled BSDF'; n0.location = (10, 300)
n0.distribution = 'GGX'
n0.subsurface_method = 'RANDOM_WALK_SKIN'
n0.inputs[0].default_value = (0.1756, 0.3116, 0.5324, 1.0)
n0.inputs[3].default_value = 1.45
n0.inputs[27].default_value = (0.0, 0.0, 0.0, 1.0)
n0.inputs[28].default_value = 1.0
n1 = _N.new('ShaderNodeOutputMaterial'); n1.name = 'Material Output'; n1.location = (300, 300)
_L.new(n0.outputs[0], n1.inputs[0])
n1.is_active_output = True
mat_material_003.use_nodes = True; mat_material_003.node_tree.nodes.clear()
_N = mat_material_003.node_tree.nodes; _L = mat_material_003.node_tree.links
n0 = _N.new('ShaderNodeBsdfPrincipled'); n0.name = 'Principled BSDF'; n0.location = (10, 300)
n0.distribution = 'GGX'
n0.subsurface_method = 'RANDOM_WALK_SKIN'
n0.inputs[3].default_value = 1.45
n0.inputs[27].default_value = (0.0, 0.0, 0.0, 1.0)
n0.inputs[28].default_value = 1.0
n1 = _N.new('ShaderNodeOutputMaterial'); n1.name = 'Material Output'; n1.location = (300, 300)
n2 = _N.new('ShaderNodeAttribute'); n2.name = 'Attribute'; n2.location = (-300, 120)
n2.attribute_name = 'c'
_L.new(n0.outputs[0], n1.inputs[0])
_L.new(n2.outputs[0], n0.inputs[0])
n1.is_active_output = True

# ---- world
world_world = bpy.data.worlds.new('World'); scene.world = world_world
world_world.use_nodes = True; world_world.node_tree.nodes.clear()
_N = world_world.node_tree.nodes; _L = world_world.node_tree.links
n0 = _N.new('ShaderNodeOutputWorld'); n0.name = 'World Output'; n0.location = (300, 300)
n1 = _N.new('ShaderNodeBackground'); n1.name = 'Background'; n1.location = (10, 300)
n1.inputs[0].default_value = (0.3185, 0.3185, 0.3185, 1.0)
_L.new(n1.outputs[0], n0.inputs[0])
n0.is_active_output = True
world_world.color = (0.05088, 0.05088, 0.05088)
world_world.use_sun_shadow = False
world_world.sun_shadow_jitter_overblur = 0.0

# ---- cameras
cam_camera = bpy.data.cameras.new('Camera')
cam_camera.type = 'ORTHO'
cam_camera.ortho_scale = 6.26

# ---- lights
light_area = bpy.data.lights.new('Area', 'AREA')
light_area.transmission_factor = 0.0
light_area.energy = 392.7
light_area.shadow_maximum_resolution = 0.006
light_area.use_absolute_resolution = True
light_area.size = 1.0
light_area.size_y = 1.0
light_sun = bpy.data.lights.new('Sun', 'SUN')
light_sun.transmission_factor = 0.0
light_sun.energy = 2.0

# ---- meshes
me_plane_001 = bpy.data.meshes.new('Plane.001')
me_plane_001.from_pydata([(-1.0, -1.0, 0.0), (1.0, -1.0, 0.0), (-1.0, 1.0, 0.0), (1.0, 1.0, 0.0)], [], [(0, 1, 3, 2)])
_uv = me_plane_001.uv_layers.new(name='UVMap')
_uv.uv.foreach_set('vector', [0.0, 0.0, 1.0, 0.0, 1.0, 1.0, 0.0, 1.0])
me_plane_001.update()
me_plane = bpy.data.meshes.new('Plane')
me_plane.from_pydata([(-1.0, -1.0, 0.0), (1.0, -1.0, 0.0), (-1.0, 1.0, 0.0), (1.0, 1.0, 0.0)], [], [(0, 1, 3, 2)])
_uv = me_plane.uv_layers.new(name='UVMap')
_uv.uv.foreach_set('vector', [0.0, 0.0, 1.0, 0.0, 1.0, 1.0, 0.0, 1.0])
me_plane.materials.append(mat_material_001)
me_plane.materials.append(mat_material_002)
me_plane.update()
me_plane_002 = bpy.data.meshes.new('Plane.002')
me_plane_002.from_pydata([(-1.0, -1.0, 0.0), (1.0, -1.0, 0.0), (-1.0, 1.0, 0.0), (1.0, 1.0, 0.0)], [], [(0, 1, 3, 2)])
_uv = me_plane_002.uv_layers.new(name='UVMap')
_uv.uv.foreach_set('vector', [0.0, 0.0, 1.0, 0.0, 1.0, 1.0, 0.0, 1.0])
me_plane_002.materials.append(mat_material_003)
me_plane_002.update()

# ---- objects
ob_area = bpy.data.objects.new('Area', light_area)
ob_camera = bpy.data.objects.new('Camera', cam_camera)
ob_plane_001 = bpy.data.objects.new('Plane.001', me_plane_001)
ob_sun = bpy.data.objects.new('Sun', light_sun)
ob_plane = bpy.data.objects.new('Plane', me_plane)
ob_plane_002 = bpy.data.objects.new('Plane.002', me_plane_002)

# ---- transforms, parenting, visibility, modifiers, constraints
ob_area.location = (-0.9955, 2.422, 5.647)
ob_area.scale = (5.48, 5.48, 5.48)
ob_area.hide_render = True
ob_camera.location = (-2.621, 3.241, 3.375)
ob_camera.rotation_euler = (0.8183, 0.0, 4.205)
ob_plane_001.location = (0.8412, 1.262, -1.0)
ob_plane_001.scale = (8.912, 8.912, 8.912)
ob_plane_001.hide_render = True
ob_sun.location = (-1.013, -1.698, -0.06384)
ob_sun.rotation_euler = (-0.1351, -0.3382, 0.575)
ob_plane.location = (0.0, 0.0, 0.0)
_m = ob_plane.modifiers.new('GeometryNodes', 'NODES')
_m.node_group = ng_geometry_nodes
ob_plane_002.location = (0.0, 0.0, 0.0)
_m = ob_plane_002.modifiers.new('GeometryNodes', 'NODES')
_m.node_group = ng_geometry_nodes_002

# ---- collection membership
col_collection.objects.link(ob_area)
col_collection.objects.link(ob_camera)
col_collection.objects.link(ob_plane_001)
col_collection.objects.link(ob_sun)
col_cube_2_partition.objects.link(ob_plane)
col_cube_3_partitions.objects.link(ob_plane_002)
def _layer_coll(name, lc=None):
    lc = lc or bpy.context.view_layer.layer_collection
    for c in lc.children:
        if c.name == name: return c
        r = _layer_coll(name, c)
        if r: return r
_layer_coll('Cube 3 Partitions').exclude = True

# ---- scene / render settings (as saved in the file)
scene.camera = ob_camera
scene.frame_start = 6; scene.frame_end = 400; scene.frame_set(6)
scene.render.engine = 'CYCLES'
scene.render.image_settings.quality = 95
scene.render.resolution_x = 1024
scene.render.resolution_y = 1024
scene.render.film_transparent = True
scene.cycles.samples = 64
scene.cycles.sampling_pattern = 'TABULATED_SOBOL'
scene.cycles.use_light_tree = False
scene.view_settings.view_transform = 'Standard'
bpy.context.view_layer.update()
